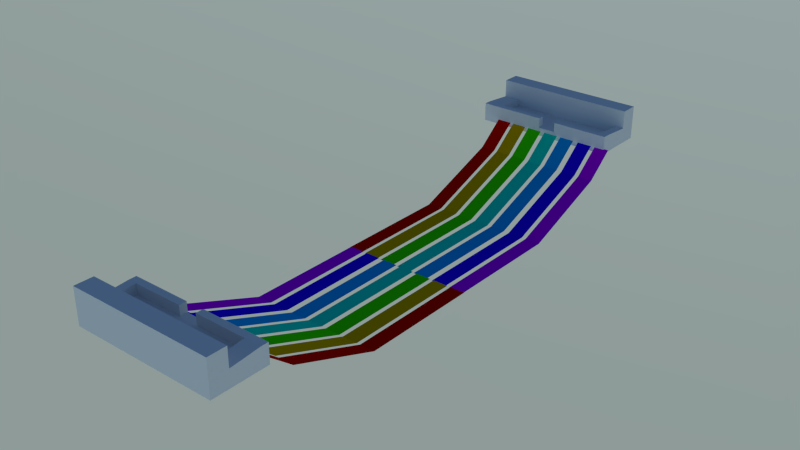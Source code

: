 # Source: FlagSlide.blend  (saved by Blender 4.5.91; exported with 4.5.12 LTS)
import bpy
from mathutils import Matrix  # noqa: F401  (used for matrix-valued properties, if any)

bpy.ops.wm.read_factory_settings(use_empty=True)
scene = bpy.context.scene
scene.name = 'Scene'

# ---- collections
col_collection_1 = bpy.data.collections.new('Collection 1'); scene.collection.children.link(col_collection_1)

# ---- materials (node trees are filled in below, after node groups)
mat_material_008 = bpy.data.materials.new('Material.008')
mat_material_008.alpha_threshold = 0.0
mat_material_008.use_transparent_shadow = False
mat_material_008.roughness = 0.5
mat_red = bpy.data.materials.new('Red')
mat_red.alpha_threshold = 0.0
mat_red.use_transparent_shadow = False
mat_red.roughness = 0.5
mat_yellow = bpy.data.materials.new('Yellow')
mat_yellow.alpha_threshold = 0.0
mat_yellow.use_transparent_shadow = False
mat_yellow.roughness = 0.5
mat_green = bpy.data.materials.new('Green')
mat_green.alpha_threshold = 0.0
mat_green.use_transparent_shadow = False
mat_green.roughness = 0.5
mat_material_004 = bpy.data.materials.new('Material.004')
mat_material_004.alpha_threshold = 0.0
mat_material_004.use_transparent_shadow = False
mat_material_004.roughness = 0.5
mat_blue = bpy.data.materials.new('Blue')
mat_blue.alpha_threshold = 0.0
mat_blue.use_transparent_shadow = False
mat_blue.roughness = 0.5
mat_darkblue = bpy.data.materials.new('DarkBlue')
mat_darkblue.alpha_threshold = 0.0
mat_darkblue.use_transparent_shadow = False
mat_darkblue.roughness = 0.5
mat_pink = bpy.data.materials.new('Pink')
mat_pink.alpha_threshold = 0.0
mat_pink.use_transparent_shadow = False
mat_pink.roughness = 0.5
mat_material = bpy.data.materials.new('Material')
mat_material.alpha_threshold = 0.0
mat_material.use_transparent_shadow = False
mat_material.roughness = 0.5
mat_material.line_color = (0.0, 0.0, 0.0, 1.0)

# ---- material node trees
mat_material_008.use_nodes = True; mat_material_008.node_tree.nodes.clear()
_N = mat_material_008.node_tree.nodes; _L = mat_material_008.node_tree.links
n0 = _N.new('ShaderNodeOutputMaterial'); n0.name = 'Material Output'; n0.location = (300, 300)
n1 = _N.new('ShaderNodeBsdfDiffuse'); n1.name = 'Diffuse BSDF'; n1.location = (10, 300)
n1.inputs[0].default_value = (0.3108, 0.1269, 0.04812, 1.0)
_L.new(n1.outputs[0], n0.inputs[0])
n0.is_active_output = True
mat_red.use_nodes = True; mat_red.node_tree.nodes.clear()
_N = mat_red.node_tree.nodes; _L = mat_red.node_tree.links
n0 = _N.new('ShaderNodeOutputMaterial'); n0.name = 'Material Output'; n0.location = (300, 300)
n1 = _N.new('ShaderNodeBsdfDiffuse'); n1.name = 'Diffuse BSDF'; n1.location = (10, 300)
n1.inputs[0].default_value = (0.8, 0.001717, 0.0, 1.0)
_L.new(n1.outputs[0], n0.inputs[0])
n0.is_active_output = True
mat_yellow.use_nodes = True; mat_yellow.node_tree.nodes.clear()
_N = mat_yellow.node_tree.nodes; _L = mat_yellow.node_tree.links
n0 = _N.new('ShaderNodeOutputMaterial'); n0.name = 'Material Output'; n0.location = (300, 300)
n1 = _N.new('ShaderNodeBsdfDiffuse'); n1.name = 'Diffuse BSDF'; n1.location = (10, 300)
n1.inputs[0].default_value = (0.8, 0.4278, 0.0, 1.0)
_L.new(n1.outputs[0], n0.inputs[0])
n0.is_active_output = True
mat_green.use_nodes = True; mat_green.node_tree.nodes.clear()
_N = mat_green.node_tree.nodes; _L = mat_green.node_tree.links
n0 = _N.new('ShaderNodeOutputMaterial'); n0.name = 'Material Output'; n0.location = (300, 300)
n1 = _N.new('ShaderNodeBsdfDiffuse'); n1.name = 'Diffuse BSDF'; n1.location = (10, 300)
n1.inputs[0].default_value = (0.04484, 0.8, 0.0, 1.0)
_L.new(n1.outputs[0], n0.inputs[0])
n0.is_active_output = True
mat_material_004.use_nodes = True; mat_material_004.node_tree.nodes.clear()
_N = mat_material_004.node_tree.nodes; _L = mat_material_004.node_tree.links
n0 = _N.new('ShaderNodeOutputMaterial'); n0.name = 'Material Output'; n0.location = (300, 300)
n1 = _N.new('ShaderNodeBsdfDiffuse'); n1.name = 'Diffuse BSDF'; n1.location = (10, 300)
n1.inputs[0].default_value = (0.0, 0.8, 0.5188, 1.0)
_L.new(n1.outputs[0], n0.inputs[0])
n0.is_active_output = True
mat_blue.use_nodes = True; mat_blue.node_tree.nodes.clear()
_N = mat_blue.node_tree.nodes; _L = mat_blue.node_tree.links
n0 = _N.new('ShaderNodeOutputMaterial'); n0.name = 'Material Output'; n0.location = (300, 300)
n1 = _N.new('ShaderNodeBsdfDiffuse'); n1.name = 'Diffuse BSDF'; n1.location = (10, 300)
n1.inputs[0].default_value = (0.0, 0.3576, 0.8, 1.0)
_L.new(n1.outputs[0], n0.inputs[0])
n0.is_active_output = True
mat_darkblue.use_nodes = True; mat_darkblue.node_tree.nodes.clear()
_N = mat_darkblue.node_tree.nodes; _L = mat_darkblue.node_tree.links
n0 = _N.new('ShaderNodeOutputMaterial'); n0.name = 'Material Output'; n0.location = (300, 300)
n1 = _N.new('ShaderNodeBsdfDiffuse'); n1.name = 'Diffuse BSDF'; n1.location = (10, 300)
n1.inputs[0].default_value = (0.01796, 0.0, 0.8, 1.0)
_L.new(n1.outputs[0], n0.inputs[0])
n0.is_active_output = True
mat_pink.use_nodes = True; mat_pink.node_tree.nodes.clear()
_N = mat_pink.node_tree.nodes; _L = mat_pink.node_tree.links
n0 = _N.new('ShaderNodeOutputMaterial'); n0.name = 'Material Output'; n0.location = (300, 300)
n1 = _N.new('ShaderNodeBsdfDiffuse'); n1.name = 'Diffuse BSDF'; n1.location = (10, 300)
n1.inputs[0].default_value = (0.6099, 0.0, 0.8, 1.0)
_L.new(n1.outputs[0], n0.inputs[0])
n0.is_active_output = True

# ---- world
world_world = bpy.data.worlds.new('World'); scene.world = world_world
world_world.use_nodes = True; world_world.node_tree.nodes.clear()
_N = world_world.node_tree.nodes; _L = world_world.node_tree.links
n0 = _N.new('ShaderNodeOutputWorld'); n0.name = 'World Output'; n0.location = (300, 300)
n1 = _N.new('ShaderNodeBackground'); n1.name = 'Background'; n1.location = (10, 300)
n1.inputs[1].default_value = 1.8
n2 = _N.new('ShaderNodeTexSky'); n2.name = 'Sky Texture'; n2.location = (-190, 300)
n2.sky_type = 'HOSEK_WILKIE'
n2.sun_direction = (-0.1745, 0.6443, 0.7446)
n2.turbidity = 1.0
n2.ground_albedo = 0.4007
n2.sun_elevation = 1.571
_L.new(n1.outputs[0], n0.inputs[0])
_L.new(n2.outputs[0], n1.inputs[0])
n0.is_active_output = True
world_world.color = (0.05088, 0.05088, 0.05088)
world_world.use_sun_shadow = False
world_world.sun_shadow_jitter_overblur = 0.0
world_world.cycles.sampling_method = 'MANUAL'
world_world.cycles.sample_map_resolution = 256

# ---- meshes
me_cube_004 = bpy.data.meshes.new('Cube.004')
me_cube_004.from_pydata([(-1.0, -1.0, -1.0), (-1.0, -1.0, 1.0), (-1.0, -0.1987, -1.0), (-1.0, -0.1987, 1.0), (1.0, -1.0, -1.0), (1.0, -1.0, 1.0), (1.0, -0.1987, -1.0), (1.0, -0.1987, 1.0)], [], [(1, 3, 2, 0), (3, 7, 6, 2), (7, 5, 4, 6), (5, 1, 0, 4), (0, 2, 6, 4), (5, 7, 3, 1)])
me_cube_004.materials.append(mat_material_008)
me_cube_004.use_remesh_preserve_volume = False
me_cube_004.use_remesh_preserve_attributes = False
me_cube_004.use_mirror_vertex_groups = False
me_cube_004.update()
me_cube_003 = bpy.data.meshes.new('Cube.003')
me_cube_003.from_pydata([(-1.0, -1.0, -1.0), (-1.0, -1.0, 1.0), (-1.0, -0.1987, -1.0), (-1.0, -0.1987, 1.0), (1.0, -1.0, -1.0), (1.0, -1.0, 1.0), (1.0, -0.1987, -1.0), (1.0, -0.1987, 1.0)], [], [(1, 3, 2, 0), (3, 7, 6, 2), (7, 5, 4, 6), (5, 1, 0, 4), (0, 2, 6, 4), (5, 7, 3, 1)])
me_cube_003.materials.append(mat_material_008)
me_cube_003.use_remesh_preserve_volume = False
me_cube_003.use_remesh_preserve_attributes = False
me_cube_003.use_mirror_vertex_groups = False
me_cube_003.update()
me_cube_002 = bpy.data.meshes.new('Cube.002')
me_cube_002.from_pydata([(-1.0, -1.0, -1.0), (-1.0, -1.0, 1.0), (-1.0, -0.1987, -1.0), (-1.0, -0.1987, 1.0), (1.0, -1.0, -1.0), (1.0, -1.0, 1.0), (1.0, -0.1987, -1.0), (1.0, -0.1987, 1.0)], [], [(1, 3, 2, 0), (3, 7, 6, 2), (7, 5, 4, 6), (5, 1, 0, 4), (0, 2, 6, 4), (5, 7, 3, 1)])
me_cube_002.materials.append(mat_material_008)
me_cube_002.use_remesh_preserve_volume = False
me_cube_002.use_remesh_preserve_attributes = False
me_cube_002.use_mirror_vertex_groups = False
me_cube_002.update()
me_plane_013 = bpy.data.meshes.new('Plane.013')
me_plane_013.from_pydata([(-1.881, -2.125, 0.0), (1.0, -2.125, 0.0), (-1.881, 1.0, -0.6847), (1.0, 1.0, -0.6847), (-1.881, 10.72, -1.683), (1.0, 10.72, -1.683), (-1.881, 23.66, -1.683), (1.0, 23.66, -1.683)], [], [(0, 1, 3, 2), (2, 3, 5, 4), (4, 5, 7, 6)])
me_plane_013.materials.append(mat_red)
me_plane_013.use_remesh_preserve_volume = False
me_plane_013.use_remesh_preserve_attributes = False
me_plane_013.use_mirror_vertex_groups = False
me_plane_013.update()
me_plane_012 = bpy.data.meshes.new('Plane.012')
me_plane_012.from_pydata([(-1.881, -2.125, 0.0), (1.0, -2.125, 0.0), (-1.881, 1.0, -0.6847), (1.0, 1.0, -0.6847), (-1.881, 10.72, -1.683), (1.0, 10.72, -1.683), (-1.881, 23.66, -1.683), (1.0, 23.66, -1.683)], [], [(0, 1, 3, 2), (2, 3, 5, 4), (4, 5, 7, 6)])
me_plane_012.materials.append(mat_yellow)
me_plane_012.use_remesh_preserve_volume = False
me_plane_012.use_remesh_preserve_attributes = False
me_plane_012.use_mirror_vertex_groups = False
me_plane_012.update()
me_plane_011 = bpy.data.meshes.new('Plane.011')
me_plane_011.from_pydata([(-1.881, -2.125, 0.0), (1.0, -2.125, 0.0), (-1.881, 1.0, -0.6847), (1.0, 1.0, -0.6847), (-1.881, 10.72, -1.683), (1.0, 10.72, -1.683), (-1.881, 23.66, -1.683), (1.0, 23.66, -1.683)], [], [(0, 1, 3, 2), (2, 3, 5, 4), (4, 5, 7, 6)])
me_plane_011.materials.append(mat_green)
me_plane_011.use_remesh_preserve_volume = False
me_plane_011.use_remesh_preserve_attributes = False
me_plane_011.use_mirror_vertex_groups = False
me_plane_011.update()
me_plane_010 = bpy.data.meshes.new('Plane.010')
me_plane_010.from_pydata([(-1.881, -2.125, 0.0), (1.0, -2.125, 0.0), (-1.881, 1.0, -0.6847), (1.0, 1.0, -0.6847), (-1.881, 10.72, -1.683), (1.0, 10.72, -1.683), (-1.881, 23.66, -1.683), (1.0, 23.66, -1.683)], [], [(0, 1, 3, 2), (2, 3, 5, 4), (4, 5, 7, 6)])
me_plane_010.materials.append(mat_material_004)
me_plane_010.use_remesh_preserve_volume = False
me_plane_010.use_remesh_preserve_attributes = False
me_plane_010.use_mirror_vertex_groups = False
me_plane_010.update()
me_plane_009 = bpy.data.meshes.new('Plane.009')
me_plane_009.from_pydata([(-1.881, -2.125, 0.0), (1.0, -2.125, 0.0), (-1.881, 1.0, -0.6847), (1.0, 1.0, -0.6847), (-1.881, 10.72, -1.683), (1.0, 10.72, -1.683), (-1.881, 23.66, -1.683), (1.0, 23.66, -1.683)], [], [(0, 1, 3, 2), (2, 3, 5, 4), (4, 5, 7, 6)])
me_plane_009.materials.append(mat_blue)
me_plane_009.use_remesh_preserve_volume = False
me_plane_009.use_remesh_preserve_attributes = False
me_plane_009.use_mirror_vertex_groups = False
me_plane_009.update()
me_plane_008 = bpy.data.meshes.new('Plane.008')
me_plane_008.from_pydata([(-1.881, -2.125, 0.0), (1.0, -2.125, 0.0), (-1.881, 1.0, -0.6847), (1.0, 1.0, -0.6847), (-1.881, 10.72, -1.683), (1.0, 10.72, -1.683), (-1.881, 23.66, -1.683), (1.0, 23.66, -1.683)], [], [(0, 1, 3, 2), (2, 3, 5, 4), (4, 5, 7, 6)])
me_plane_008.materials.append(mat_darkblue)
me_plane_008.use_remesh_preserve_volume = False
me_plane_008.use_remesh_preserve_attributes = False
me_plane_008.use_mirror_vertex_groups = False
me_plane_008.update()
me_plane_007 = bpy.data.meshes.new('Plane.007')
me_plane_007.from_pydata([(-1.881, -2.125, 0.0), (1.0, -2.125, 0.0), (-1.881, 1.0, -0.6847), (1.0, 1.0, -0.6847), (-1.881, 10.72, -1.683), (1.0, 10.72, -1.683), (-1.881, 23.66, -1.683), (1.0, 23.66, -1.683)], [], [(0, 1, 3, 2), (2, 3, 5, 4), (4, 5, 7, 6)])
me_plane_007.materials.append(mat_pink)
me_plane_007.use_remesh_preserve_volume = False
me_plane_007.use_remesh_preserve_attributes = False
me_plane_007.use_mirror_vertex_groups = False
me_plane_007.update()
me_cube_001 = bpy.data.meshes.new('Cube.001')
me_cube_001.from_pydata([(1.0, 1.0, -1.0), (1.0, -1.0, -1.0), (-1.0, -1.0, -1.0), (-1.0, 1.0, -1.0), (1.0, 1.0, 1.0), (1.0, -1.0, 1.0), (-1.0, -1.0, 1.0), (-1.0, 1.0, 1.0), (-7.357, -1.0, -1.0), (-7.357, 1.0, -1.0), (-7.357, -1.0, 1.0), (-7.357, 1.0, 1.0), (8.395, 1.0, -1.0), (8.395, -1.0, -1.0), (8.395, 1.0, 1.0), (8.395, -1.0, 1.0), (1.0, 1.0, -1.811), (1.0, -1.0, -1.811), (-1.0, -1.0, -1.811), (-1.0, 1.0, -1.811), (-7.357, -1.0, -1.811), (-7.357, 1.0, -1.811), (8.395, 1.0, -1.811), (8.395, -1.0, -1.811), (1.0, 1.0, -2.747), (1.0, -1.0, -2.747), (-1.0, -1.0, -2.747), (-1.0, 1.0, -2.747), (-7.357, -1.0, -2.747), (-7.357, 1.0, -2.747), (8.395, 1.0, -2.747), (8.395, -1.0, -2.747), (-6.432, 1.0, -1.0), (-6.432, 1.0, 1.0), (-6.432, -1.0, -1.0), (-6.432, -1.0, 1.0), (-6.432, 1.0, -1.811), (-6.432, -1.0, -1.811), (-6.432, 1.0, -2.747), (-6.432, -1.0, -2.747), (6.603, -1.0, 1.0), (6.603, 1.0, 1.0), (6.603, -1.0, -1.0), (6.603, 1.0, -1.0), (6.603, -1.0, -1.811), (6.603, 1.0, -1.811), (6.603, -1.0, -2.747), (6.603, 1.0, -2.747), (1.0, 4.246, -1.811), (-1.0, 4.246, -1.811), (-7.357, 4.246, -1.811), (8.395, 4.246, -1.811), (1.0, 4.246, -2.747), (-1.0, 4.246, -2.747), (-7.357, 4.246, -2.747), (8.395, 4.246, -2.747), (-6.432, 4.246, -1.811), (-6.432, 4.246, -2.747), (6.603, 4.246, -1.811), (6.603, 4.246, -2.747), (1.0, 5.019, -1.811), (-1.0, 5.019, -1.811), (-7.357, 5.019, -1.811), (8.395, 5.019, -1.811), (1.0, 5.019, -2.747), (-1.0, 5.019, -2.747), (-7.357, 5.019, -2.747), (8.395, 5.019, -2.747), (-6.432, 5.019, -1.811), (-6.432, 5.019, -2.747), (6.603, 5.019, -1.811), (6.603, 5.019, -2.747), (-1.0, 4.246, -0.7375), (-7.357, 4.246, -0.7375), (-6.432, 4.246, -0.7375), (-1.0, 5.019, -0.7375), (-7.357, 5.019, -0.7375), (-6.432, 5.019, -0.7375), (1.0, 4.246, -0.6982), (8.395, 4.246, -0.6982), (6.603, 4.246, -0.6982), (1.0, 5.019, -0.6982), (8.395, 5.019, -0.6982), (6.603, 5.019, -0.6982)], [], [(32, 3, 19, 36), (4, 7, 6, 5), (41, 40, 15, 14), (1, 5, 6, 2), (33, 32, 9, 11), (4, 0, 3, 7), (8, 10, 11, 9), (43, 12, 22, 45), (34, 35, 10, 8), (35, 33, 11, 10), (12, 14, 15, 13), (40, 42, 13, 15), (43, 41, 14, 12), (34, 8, 20, 37), (37, 20, 28, 39), (44, 17, 25, 46), (29, 21, 50, 54), (1, 2, 18, 17), (3, 0, 16, 19), (8, 9, 21, 20), (42, 1, 17, 44), (12, 13, 23, 22), (24, 25, 26, 27), (38, 39, 28, 29), (46, 47, 30, 31), (20, 21, 29, 28), (17, 18, 26, 25), (16, 45, 58, 48), (22, 23, 31, 30), (36, 19, 49, 56), (45, 22, 51, 58), (27, 26, 39, 38), (18, 37, 39, 26), (2, 34, 37, 18), (6, 7, 33, 35), (2, 6, 35, 34), (7, 3, 32, 33), (9, 32, 36, 21), (21, 36, 56, 50), (25, 24, 47, 46), (13, 42, 44, 23), (23, 44, 46, 31), (0, 4, 41, 43), (5, 1, 42, 40), (0, 43, 45, 16), (4, 5, 40, 41), (61, 68, 77, 75), (50, 56, 74, 73), (70, 60, 81, 83), (57, 54, 66, 69), (51, 55, 67, 63), (24, 27, 53, 52), (22, 30, 55, 51), (30, 47, 59, 55), (27, 38, 57, 53), (38, 29, 54, 57), (19, 16, 48, 49), (47, 24, 52, 59), (61, 60, 64, 65), (70, 63, 67, 71), (68, 61, 65, 69), (62, 68, 69, 66), (60, 70, 71, 64), (59, 52, 64, 71), (55, 59, 71, 67), (51, 63, 82, 79), (53, 57, 69, 65), (49, 48, 60, 61), (54, 50, 62, 66), (52, 53, 65, 64), (74, 72, 75, 77), (73, 74, 77, 76), (49, 61, 75, 72), (56, 49, 72, 74), (62, 50, 73, 76), (68, 62, 76, 77), (80, 79, 82, 83), (78, 80, 83, 81), (63, 70, 83, 82), (48, 58, 80, 78), (60, 48, 78, 81), (58, 51, 79, 80), (12, 22, 51, 79), (58, 80, 43, 45), (79, 12, 43, 80), (73, 74, 32, 9), (21, 50, 73, 9), (32, 74, 56, 36)])
me_cube_001.materials.append(mat_material)
me_cube_001.use_remesh_preserve_volume = False
me_cube_001.use_remesh_preserve_attributes = False
me_cube_001.use_mirror_vertex_groups = False
me_cube_001.update()
me_plane_006 = bpy.data.meshes.new('Plane.006')
me_plane_006.from_pydata([(-1.881, -2.125, 0.0), (1.0, -2.125, 0.0), (-1.881, 1.0, -0.6847), (1.0, 1.0, -0.6847), (-1.881, 10.72, -1.683), (1.0, 10.72, -1.683), (-1.881, 23.66, -1.683), (1.0, 23.66, -1.683)], [], [(0, 1, 3, 2), (2, 3, 5, 4), (4, 5, 7, 6)])
_ca = me_plane_006.color_attributes.new('Col', 'BYTE_COLOR', 'CORNER')
_ca.data.foreach_set('color', [1.0, 1.0, 1.0, 1.0, 1.0, 1.0, 1.0, 1.0, 1.0, 1.0, 1.0, 1.0, 1.0, 1.0, 1.0, 1.0, 1.0, 1.0, 1.0, 1.0, 1.0, 1.0, 1.0, 1.0, 1.0, 1.0, 1.0, 1.0, 1.0, 1.0, 1.0, 1.0, 1.0, 1.0, 1.0, 1.0, 1.0, 1.0, 1.0, 1.0, 1.0, 1.0, 1.0, 1.0, 1.0, 1.0, 1.0, 1.0])
me_plane_006.materials.append(mat_pink)
me_plane_006.use_remesh_preserve_volume = False
me_plane_006.use_remesh_preserve_attributes = False
me_plane_006.use_mirror_vertex_groups = False
me_plane_006.update()
me_plane_005 = bpy.data.meshes.new('Plane.005')
me_plane_005.from_pydata([(-1.881, -2.125, 0.0), (1.0, -2.125, 0.0), (-1.881, 1.0, -0.6847), (1.0, 1.0, -0.6847), (-1.881, 10.72, -1.683), (1.0, 10.72, -1.683), (-1.881, 23.66, -1.683), (1.0, 23.66, -1.683)], [], [(0, 1, 3, 2), (2, 3, 5, 4), (4, 5, 7, 6)])
me_plane_005.materials.append(mat_darkblue)
me_plane_005.use_remesh_preserve_volume = False
me_plane_005.use_remesh_preserve_attributes = False
me_plane_005.use_mirror_vertex_groups = False
me_plane_005.update()
me_plane_004 = bpy.data.meshes.new('Plane.004')
me_plane_004.from_pydata([(-1.881, -2.125, 0.0), (1.0, -2.125, 0.0), (-1.881, 1.0, -0.6847), (1.0, 1.0, -0.6847), (-1.881, 10.72, -1.683), (1.0, 10.72, -1.683), (-1.881, 23.66, -1.683), (1.0, 23.66, -1.683)], [], [(0, 1, 3, 2), (2, 3, 5, 4), (4, 5, 7, 6)])
me_plane_004.materials.append(mat_blue)
me_plane_004.use_remesh_preserve_volume = False
me_plane_004.use_remesh_preserve_attributes = False
me_plane_004.use_mirror_vertex_groups = False
me_plane_004.update()
me_plane_003 = bpy.data.meshes.new('Plane.003')
me_plane_003.from_pydata([(-1.881, -2.125, 0.0), (1.0, -2.125, 0.0), (-1.881, 1.0, -0.6847), (1.0, 1.0, -0.6847), (-1.881, 10.72, -1.683), (1.0, 10.72, -1.683), (-1.881, 23.66, -1.683), (1.0, 23.66, -1.683)], [], [(0, 1, 3, 2), (2, 3, 5, 4), (4, 5, 7, 6)])
me_plane_003.materials.append(mat_material_004)
me_plane_003.use_remesh_preserve_volume = False
me_plane_003.use_remesh_preserve_attributes = False
me_plane_003.use_mirror_vertex_groups = False
me_plane_003.update()
me_plane_002 = bpy.data.meshes.new('Plane.002')
me_plane_002.from_pydata([(-1.881, -2.125, 0.0), (1.0, -2.125, 0.0), (-1.881, 1.0, -0.6847), (1.0, 1.0, -0.6847), (-1.881, 10.72, -1.683), (1.0, 10.72, -1.683), (-1.881, 23.66, -1.683), (1.0, 23.66, -1.683)], [], [(0, 1, 3, 2), (2, 3, 5, 4), (4, 5, 7, 6)])
me_plane_002.materials.append(mat_green)
me_plane_002.use_remesh_preserve_volume = False
me_plane_002.use_remesh_preserve_attributes = False
me_plane_002.use_mirror_vertex_groups = False
me_plane_002.update()
me_plane_001 = bpy.data.meshes.new('Plane.001')
me_plane_001.from_pydata([(-1.881, -2.125, 0.0), (1.0, -2.125, 0.0), (-1.881, 1.0, -0.6847), (1.0, 1.0, -0.6847), (-1.881, 10.72, -1.683), (1.0, 10.72, -1.683), (-1.881, 23.66, -1.683), (1.0, 23.66, -1.683)], [], [(0, 1, 3, 2), (2, 3, 5, 4), (4, 5, 7, 6)])
me_plane_001.materials.append(mat_yellow)
me_plane_001.use_remesh_preserve_volume = False
me_plane_001.use_remesh_preserve_attributes = False
me_plane_001.use_mirror_vertex_groups = False
me_plane_001.update()
me_plane = bpy.data.meshes.new('Plane')
me_plane.from_pydata([(-1.881, -2.125, 0.0), (1.0, -2.125, 0.0), (-1.881, 1.0, -0.6847), (1.0, 1.0, -0.6847), (-1.881, 10.72, -1.683), (1.0, 10.72, -1.683), (-1.881, 23.66, -1.683), (1.0, 23.66, -1.683)], [], [(0, 1, 3, 2), (2, 3, 5, 4), (4, 5, 7, 6)])
me_plane.materials.append(mat_red)
me_plane.use_remesh_preserve_volume = False
me_plane.use_remesh_preserve_attributes = False
me_plane.use_mirror_vertex_groups = False
me_plane.update()
me_cube = bpy.data.meshes.new('Cube')
me_cube.from_pydata([(1.0, 1.0, -1.0), (1.0, -1.0, -1.0), (-1.0, -1.0, -1.0), (-1.0, 1.0, -1.0), (1.0, 1.0, 1.0), (1.0, -1.0, 1.0), (-1.0, -1.0, 1.0), (-1.0, 1.0, 1.0), (-7.357, -1.0, -1.0), (-7.357, 1.0, -1.0), (-7.357, -1.0, 1.0), (-7.357, 1.0, 1.0), (8.395, 1.0, -1.0), (8.395, -1.0, -1.0), (8.395, 1.0, 1.0), (8.395, -1.0, 1.0), (1.0, 1.0, -1.811), (1.0, -1.0, -1.811), (-1.0, -1.0, -1.811), (-1.0, 1.0, -1.811), (-7.357, -1.0, -1.811), (-7.357, 1.0, -1.811), (8.395, 1.0, -1.811), (8.395, -1.0, -1.811), (1.0, 1.0, -2.747), (1.0, -1.0, -2.747), (-1.0, -1.0, -2.747), (-1.0, 1.0, -2.747), (-7.357, -1.0, -2.747), (-7.357, 1.0, -2.747), (8.395, 1.0, -2.747), (8.395, -1.0, -2.747), (-6.432, 1.0, -1.0), (-6.432, 1.0, 1.0), (-6.432, -1.0, -1.0), (-6.432, -1.0, 1.0), (-6.432, 1.0, -1.811), (-6.432, -1.0, -1.811), (-6.432, 1.0, -2.747), (-6.432, -1.0, -2.747), (6.603, -1.0, 1.0), (6.603, 1.0, 1.0), (6.603, -1.0, -1.0), (6.603, 1.0, -1.0), (6.603, -1.0, -1.811), (6.603, 1.0, -1.811), (6.603, -1.0, -2.747), (6.603, 1.0, -2.747), (1.0, 4.246, -1.811), (-1.0, 4.246, -1.811), (-7.357, 4.246, -1.811), (8.395, 4.246, -1.811), (1.0, 4.246, -2.747), (-1.0, 4.246, -2.747), (-7.357, 4.246, -2.747), (8.395, 4.246, -2.747), (-6.432, 4.246, -1.811), (-6.432, 4.246, -2.747), (6.603, 4.246, -1.811), (6.603, 4.246, -2.747), (1.0, 5.019, -1.811), (-1.0, 5.019, -1.811), (-7.357, 5.019, -1.811), (8.395, 5.019, -1.811), (1.0, 5.019, -2.747), (-1.0, 5.019, -2.747), (-7.357, 5.019, -2.747), (8.395, 5.019, -2.747), (-6.432, 5.019, -1.811), (-6.432, 5.019, -2.747), (6.603, 5.019, -1.811), (6.603, 5.019, -2.747), (-1.0, 4.246, -0.7375), (-7.357, 4.246, -0.7375), (-6.432, 4.246, -0.7375), (-1.0, 5.019, -0.7375), (-7.357, 5.019, -0.7375), (-6.432, 5.019, -0.7375), (1.0, 4.246, -0.6982), (8.395, 4.246, -0.6982), (6.603, 4.246, -0.6982), (1.0, 5.019, -0.6982), (8.395, 5.019, -0.6982), (6.603, 5.019, -0.6982)], [], [(32, 3, 19, 36), (4, 7, 6, 5), (41, 40, 15, 14), (1, 5, 6, 2), (33, 32, 9, 11), (4, 0, 3, 7), (8, 10, 11, 9), (43, 12, 22, 45), (34, 35, 10, 8), (35, 33, 11, 10), (12, 14, 15, 13), (40, 42, 13, 15), (43, 41, 14, 12), (34, 8, 20, 37), (37, 20, 28, 39), (44, 17, 25, 46), (29, 21, 50, 54), (1, 2, 18, 17), (3, 0, 16, 19), (8, 9, 21, 20), (42, 1, 17, 44), (12, 13, 23, 22), (24, 25, 26, 27), (38, 39, 28, 29), (46, 47, 30, 31), (20, 21, 29, 28), (17, 18, 26, 25), (16, 45, 58, 48), (22, 23, 31, 30), (36, 19, 49, 56), (45, 22, 51, 58), (27, 26, 39, 38), (18, 37, 39, 26), (2, 34, 37, 18), (6, 7, 33, 35), (2, 6, 35, 34), (7, 3, 32, 33), (9, 32, 36, 21), (21, 36, 56, 50), (25, 24, 47, 46), (13, 42, 44, 23), (23, 44, 46, 31), (0, 4, 41, 43), (5, 1, 42, 40), (0, 43, 45, 16), (4, 5, 40, 41), (61, 68, 77, 75), (50, 56, 74, 73), (70, 60, 81, 83), (57, 54, 66, 69), (51, 55, 67, 63), (24, 27, 53, 52), (22, 30, 55, 51), (30, 47, 59, 55), (27, 38, 57, 53), (38, 29, 54, 57), (19, 16, 48, 49), (47, 24, 52, 59), (61, 60, 64, 65), (70, 63, 67, 71), (68, 61, 65, 69), (62, 68, 69, 66), (60, 70, 71, 64), (59, 52, 64, 71), (55, 59, 71, 67), (51, 63, 82, 79), (53, 57, 69, 65), (49, 48, 60, 61), (54, 50, 62, 66), (52, 53, 65, 64), (74, 72, 75, 77), (73, 74, 77, 76), (49, 61, 75, 72), (56, 49, 72, 74), (62, 50, 73, 76), (68, 62, 76, 77), (80, 79, 82, 83), (78, 80, 83, 81), (63, 70, 83, 82), (48, 58, 80, 78), (60, 48, 78, 81), (58, 51, 79, 80), (12, 22, 51, 79), (58, 80, 43, 45), (79, 12, 43, 80), (73, 74, 32, 9), (21, 50, 73, 9), (32, 74, 56, 36)])
me_cube.materials.append(mat_material)
me_cube.use_remesh_preserve_volume = False
me_cube.use_remesh_preserve_attributes = False
me_cube.use_mirror_vertex_groups = False
me_cube.update()

# ---- objects
ob_cube_004 = bpy.data.objects.new('Cube.004', me_cube_004)
ob_cube_003 = bpy.data.objects.new('Cube.003', me_cube_003)
ob_cube_002 = bpy.data.objects.new('Cube.002', me_cube_002)
ob_plane_013 = bpy.data.objects.new('Plane.013', me_plane_013)
ob_plane_012 = bpy.data.objects.new('Plane.012', me_plane_012)
ob_plane_011 = bpy.data.objects.new('Plane.011', me_plane_011)
ob_plane_010 = bpy.data.objects.new('Plane.010', me_plane_010)
ob_plane_009 = bpy.data.objects.new('Plane.009', me_plane_009)
ob_plane_008 = bpy.data.objects.new('Plane.008', me_plane_008)
ob_plane_007 = bpy.data.objects.new('Plane.007', me_plane_007)
ob_cube_001 = bpy.data.objects.new('Cube.001', me_cube_001)
ob_plane_006 = bpy.data.objects.new('Plane.006', me_plane_006)
ob_plane_005 = bpy.data.objects.new('Plane.005', me_plane_005)
ob_plane_004 = bpy.data.objects.new('Plane.004', me_plane_004)
ob_plane_003 = bpy.data.objects.new('Plane.003', me_plane_003)
ob_plane_002 = bpy.data.objects.new('Plane.002', me_plane_002)
ob_plane_001 = bpy.data.objects.new('Plane.001', me_plane_001)
ob_plane = bpy.data.objects.new('Plane', me_plane)
ob_cube = bpy.data.objects.new('Cube', me_cube)

# ---- transforms, parenting, visibility, modifiers, constraints
ob_cube_004.location = (-5.096, -3.32, 2.356)
ob_cube_004.lineart.crease_threshold = 0.0
ob_cube_003.location = (3.395, -3.32, 2.356)
ob_cube_003.lineart.crease_threshold = 0.0
ob_cube_002.location = (-0.7378, -3.428, 1.699)
ob_cube_002.lineart.crease_threshold = 0.0
ob_plane_013.location = (-7.273, 49.55, 0.3998)
ob_plane_013.rotation_euler = (0.0, -0.0, -3.142)
ob_plane_013.scale = (0.572, 1.0, 3.661)
ob_plane_013.lineart.crease_threshold = 0.0
ob_plane_012.location = (-5.246, 49.55, 0.3998)
ob_plane_012.rotation_euler = (0.0, -0.0, -3.142)
ob_plane_012.scale = (0.572, 1.0, 3.661)
ob_plane_012.lineart.crease_threshold = 0.0
ob_plane_011.location = (-3.167, 49.55, 0.3998)
ob_plane_011.rotation_euler = (0.0, -0.0, -3.142)
ob_plane_011.scale = (0.572, 1.0, 3.661)
ob_plane_011.lineart.crease_threshold = 0.0
ob_plane_010.location = (-1.017, 49.55, 0.3998)
ob_plane_010.rotation_euler = (0.0, -0.0, -3.142)
ob_plane_010.scale = (0.572, 1.0, 3.661)
ob_plane_010.lineart.crease_threshold = 0.0
ob_plane_009.location = (1.083, 49.55, 0.3998)
ob_plane_009.rotation_euler = (0.0, -0.0, -3.142)
ob_plane_009.scale = (0.572, 1.0, 3.661)
ob_plane_009.lineart.crease_threshold = 0.0
ob_plane_008.location = (3.349, 49.55, 0.3998)
ob_plane_008.rotation_euler = (0.0, -0.0, -3.142)
ob_plane_008.scale = (0.572, 1.0, 3.661)
ob_plane_008.lineart.crease_threshold = 0.0
ob_plane_007.location = (5.455, 49.55, 0.3998)
ob_plane_007.rotation_euler = (0.0, -0.0, -3.142)
ob_plane_007.scale = (0.572, 1.0, 3.661)
ob_plane_007.lineart.crease_threshold = 0.0
ob_cube_001.location = (-1.364, 56.62, 2.56)
ob_cube_001.rotation_euler = (0.0, -0.0, -3.142)
ob_cube_001.lock_rotations_4d = False
ob_cube_001.empty_display_type = 'ARROWS'
ob_cube_001.lineart.crease_threshold = 0.0
ob_plane_006.location = (-6.723, 2.336, 0.4264)
ob_plane_006.scale = (0.572, 1.0, 3.661)
ob_plane_006.lineart.crease_threshold = 0.0
ob_plane_005.location = (-4.617, 2.336, 0.4264)
ob_plane_005.scale = (0.572, 1.0, 3.661)
ob_plane_005.lineart.crease_threshold = 0.0
ob_plane_004.location = (-2.351, 2.336, 0.4264)
ob_plane_004.scale = (0.572, 1.0, 3.661)
ob_plane_004.lineart.crease_threshold = 0.0
ob_plane_003.location = (-0.2512, 2.336, 0.4264)
ob_plane_003.scale = (0.572, 1.0, 3.661)
ob_plane_003.lineart.crease_threshold = 0.0
ob_plane_002.location = (1.899, 2.336, 0.4264)
ob_plane_002.scale = (0.572, 1.0, 3.661)
ob_plane_002.lineart.crease_threshold = 0.0
ob_plane_001.location = (3.978, 2.336, 0.4264)
ob_plane_001.scale = (0.572, 1.0, 3.661)
ob_plane_001.lineart.crease_threshold = 0.0
ob_plane.location = (6.004, 2.336, 0.4264)
ob_plane.scale = (0.572, 1.0, 3.661)
ob_plane.lineart.crease_threshold = 0.0
ob_cube.location = (-1.216, -4.695, 2.56)
ob_cube.lock_rotations_4d = False
ob_cube.empty_display_type = 'ARROWS'
ob_cube.lineart.crease_threshold = 0.0

# ---- collection membership
col_collection_1.objects.link(ob_cube_004)
col_collection_1.objects.link(ob_cube_003)
col_collection_1.objects.link(ob_cube_002)
col_collection_1.objects.link(ob_plane_013)
col_collection_1.objects.link(ob_plane_012)
col_collection_1.objects.link(ob_plane_011)
col_collection_1.objects.link(ob_plane_010)
col_collection_1.objects.link(ob_plane_009)
col_collection_1.objects.link(ob_plane_008)
col_collection_1.objects.link(ob_plane_007)
col_collection_1.objects.link(ob_cube_001)
col_collection_1.objects.link(ob_plane_006)
col_collection_1.objects.link(ob_plane_005)
col_collection_1.objects.link(ob_plane_004)
col_collection_1.objects.link(ob_plane_003)
col_collection_1.objects.link(ob_plane_002)
col_collection_1.objects.link(ob_plane_001)
col_collection_1.objects.link(ob_plane)
col_collection_1.objects.link(ob_cube)

# ---- scene / render settings (as saved in the file)
scene.frame_start = 1; scene.frame_end = 250; scene.frame_set(1)
scene.render.engine = 'BLENDER_EEVEE_NEXT'
scene.render.resolution_percentage = 50
scene.render.dither_intensity = 0.0
scene.cycles.use_denoising = False
scene.cycles.samples = 10
scene.cycles.sampling_pattern = 'TABULATED_SOBOL'
scene.cycles.light_sampling_threshold = 0.0
scene.cycles.use_adaptive_sampling = False
scene.cycles.use_light_tree = False
scene.cycles.blur_glossy = 0.0
scene.cycles.pixel_filter_type = 'GAUSSIAN'
scene.cycles.sample_clamp_indirect = 0.0
scene.view_settings.view_transform = 'Standard'
bpy.context.view_layer.update()

# ---- added for rendering (the .blend has no active camera): camera
cam_auto = bpy.data.cameras.new('AutoCamera')
cam_auto.lens = 50.0
cam_auto.sensor_width = 36.0
cam_auto.clip_end = 1075.01
ob_auto_camera = bpy.data.objects.new('AutoCamera', cam_auto)
scene.collection.objects.link(ob_auto_camera)
ob_auto_camera.location = (59.9643, -47.5411, 47.9034)
ob_auto_camera.rotation_euler = (1.09748, -7.21219e-08, 0.694738)
scene.camera = ob_auto_camera
bpy.context.view_layer.update()
